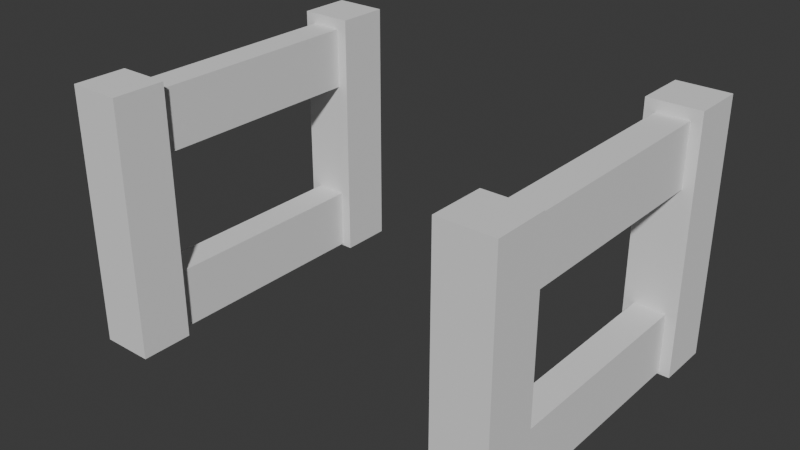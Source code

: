 # Source: m_lkekasse.blend  (saved by Blender 4.4.32; exported with 4.5.12 LTS)
import bpy
from mathutils import Matrix  # noqa: F401  (used for matrix-valued properties, if any)

bpy.ops.wm.read_factory_settings(use_empty=True)
scene = bpy.context.scene
scene.name = 'Scene'

# ---- collections
col_collection = bpy.data.collections.new('Collection'); scene.collection.children.link(col_collection)

# ---- world
world_world = bpy.data.worlds.new('World'); scene.world = world_world
world_world.use_nodes = True; world_world.node_tree.nodes.clear()
_N = world_world.node_tree.nodes; _L = world_world.node_tree.links
n0 = _N.new('ShaderNodeOutputWorld'); n0.name = 'World Output'; n0.location = (300, 300)
n1 = _N.new('ShaderNodeBackground'); n1.name = 'Background'; n1.location = (10, 300)
n1.inputs[0].default_value = (0.05088, 0.05088, 0.05088, 1.0)
_L.new(n1.outputs[0], n0.inputs[0])
n0.is_active_output = True
world_world.color = (0.05088, 0.05088, 0.05088)
world_world.sun_shadow_jitter_overblur = 0.0

# ---- meshes
me_cube_001 = bpy.data.meshes.new('Cube.001')
me_cube_001.from_pydata([(-1.0, -1.0, -1.0), (-1.0, -1.0, 1.0), (-1.0, 1.0, -1.0), (-1.0, 1.0, 1.0), (1.0, -1.0, -1.0), (1.0, -1.0, 1.0), (1.0, 1.0, -1.0), (1.0, 1.0, 1.0)], [], [(0, 1, 3, 2), (2, 3, 7, 6), (6, 7, 5, 4), (4, 5, 1, 0), (2, 6, 4, 0), (7, 3, 1, 5)])
_uv = me_cube_001.uv_layers.new(name='UVMap')
_uv.uv.foreach_set('vector', [0.375, 0.0, 0.625, 0.0, 0.625, 0.25, 0.375, 0.25, 0.375, 0.25, 0.625, 0.25, 0.625, 0.5, 0.375, 0.5, 0.375, 0.5, 0.625, 0.5, 0.625, 0.75, 0.375, 0.75, 0.375, 0.75, 0.625, 0.75, 0.625, 1.0, 0.375, 1.0, 0.125, 0.5, 0.375, 0.5, 0.375, 0.75, 0.125, 0.75, 0.625, 0.5, 0.875, 0.5, 0.875, 0.75, 0.625, 0.75])
me_cube_001.update()
me_cube_002 = bpy.data.meshes.new('Cube.002')
me_cube_002.from_pydata([(-1.0, -1.0, -1.0), (-1.0, -1.0, 1.0), (-1.0, 1.0, -1.0), (-1.0, 1.0, 1.0), (1.0, -1.0, -1.0), (1.0, -1.0, 1.0), (1.0, 1.0, -1.0), (1.0, 1.0, 1.0)], [], [(0, 1, 3, 2), (2, 3, 7, 6), (6, 7, 5, 4), (4, 5, 1, 0), (2, 6, 4, 0), (7, 3, 1, 5)])
_uv = me_cube_002.uv_layers.new(name='UVMap')
_uv.uv.foreach_set('vector', [0.375, 0.0, 0.625, 0.0, 0.625, 0.25, 0.375, 0.25, 0.375, 0.25, 0.625, 0.25, 0.625, 0.5, 0.375, 0.5, 0.375, 0.5, 0.625, 0.5, 0.625, 0.75, 0.375, 0.75, 0.375, 0.75, 0.625, 0.75, 0.625, 1.0, 0.375, 1.0, 0.125, 0.5, 0.375, 0.5, 0.375, 0.75, 0.125, 0.75, 0.625, 0.5, 0.875, 0.5, 0.875, 0.75, 0.625, 0.75])
me_cube_002.update()
me_cube_003 = bpy.data.meshes.new('Cube.003')
me_cube_003.from_pydata([(-1.0, -1.0, -1.0), (-1.0, -1.0, 1.0), (-1.0, 1.0, -1.0), (-1.0, 1.0, 1.0), (1.0, -1.0, -1.0), (1.0, -1.0, 1.0), (1.0, 1.0, -1.0), (1.0, 1.0, 1.0)], [], [(0, 1, 3, 2), (2, 3, 7, 6), (6, 7, 5, 4), (4, 5, 1, 0), (2, 6, 4, 0), (7, 3, 1, 5)])
_uv = me_cube_003.uv_layers.new(name='UVMap')
_uv.uv.foreach_set('vector', [0.375, 0.0, 0.625, 0.0, 0.625, 0.25, 0.375, 0.25, 0.375, 0.25, 0.625, 0.25, 0.625, 0.5, 0.375, 0.5, 0.375, 0.5, 0.625, 0.5, 0.625, 0.75, 0.375, 0.75, 0.375, 0.75, 0.625, 0.75, 0.625, 1.0, 0.375, 1.0, 0.125, 0.5, 0.375, 0.5, 0.375, 0.75, 0.125, 0.75, 0.625, 0.5, 0.875, 0.5, 0.875, 0.75, 0.625, 0.75])
me_cube_003.update()
me_cube_004 = bpy.data.meshes.new('Cube.004')
me_cube_004.from_pydata([(-1.0, -1.0, -1.0), (-1.0, -1.0, 1.0), (-1.0, 1.0, -1.0), (-1.0, 1.0, 1.0), (1.0, -1.0, -1.0), (1.0, -1.0, 1.0), (1.0, 1.0, -1.0), (1.0, 1.0, 1.0)], [], [(0, 1, 3, 2), (2, 3, 7, 6), (6, 7, 5, 4), (4, 5, 1, 0), (2, 6, 4, 0), (7, 3, 1, 5)])
_uv = me_cube_004.uv_layers.new(name='UVMap')
_uv.uv.foreach_set('vector', [0.375, 0.0, 0.625, 0.0, 0.625, 0.25, 0.375, 0.25, 0.375, 0.25, 0.625, 0.25, 0.625, 0.5, 0.375, 0.5, 0.375, 0.5, 0.625, 0.5, 0.625, 0.75, 0.375, 0.75, 0.375, 0.75, 0.625, 0.75, 0.625, 1.0, 0.375, 1.0, 0.125, 0.5, 0.375, 0.5, 0.375, 0.75, 0.125, 0.75, 0.625, 0.5, 0.875, 0.5, 0.875, 0.75, 0.625, 0.75])
me_cube_004.update()
me_cube_005 = bpy.data.meshes.new('Cube.005')
me_cube_005.from_pydata([(-1.0, -1.0, -1.0), (-1.0, -1.0, 1.0), (-1.0, 1.0, -1.0), (-1.0, 1.0, 1.0), (1.0, -1.0, -1.0), (1.0, -1.0, 1.0), (1.0, 1.0, -1.0), (1.0, 1.0, 1.0)], [], [(0, 1, 3, 2), (2, 3, 7, 6), (6, 7, 5, 4), (4, 5, 1, 0), (2, 6, 4, 0), (7, 3, 1, 5)])
_uv = me_cube_005.uv_layers.new(name='UVMap')
_uv.uv.foreach_set('vector', [0.375, 0.0, 0.625, 0.0, 0.625, 0.25, 0.375, 0.25, 0.375, 0.25, 0.625, 0.25, 0.625, 0.5, 0.375, 0.5, 0.375, 0.5, 0.625, 0.5, 0.625, 0.75, 0.375, 0.75, 0.375, 0.75, 0.625, 0.75, 0.625, 1.0, 0.375, 1.0, 0.125, 0.5, 0.375, 0.5, 0.375, 0.75, 0.125, 0.75, 0.625, 0.5, 0.875, 0.5, 0.875, 0.75, 0.625, 0.75])
me_cube_005.update()
me_cube_006 = bpy.data.meshes.new('Cube.006')
me_cube_006.from_pydata([(-1.0, -1.0, -1.0), (-1.0, -1.0, 1.0), (-1.0, 1.0, -1.0), (-1.0, 1.0, 1.0), (1.0, -1.0, -1.0), (1.0, -1.0, 1.0), (1.0, 1.0, -1.0), (1.0, 1.0, 1.0)], [], [(0, 1, 3, 2), (2, 3, 7, 6), (6, 7, 5, 4), (4, 5, 1, 0), (2, 6, 4, 0), (7, 3, 1, 5)])
_uv = me_cube_006.uv_layers.new(name='UVMap')
_uv.uv.foreach_set('vector', [0.375, 0.0, 0.625, 0.0, 0.625, 0.25, 0.375, 0.25, 0.375, 0.25, 0.625, 0.25, 0.625, 0.5, 0.375, 0.5, 0.375, 0.5, 0.625, 0.5, 0.625, 0.75, 0.375, 0.75, 0.375, 0.75, 0.625, 0.75, 0.625, 1.0, 0.375, 1.0, 0.125, 0.5, 0.375, 0.5, 0.375, 0.75, 0.125, 0.75, 0.625, 0.5, 0.875, 0.5, 0.875, 0.75, 0.625, 0.75])
me_cube_006.update()
me_cube_007 = bpy.data.meshes.new('Cube.007')
me_cube_007.from_pydata([(-1.0, -1.0, -1.0), (-1.0, -1.0, 1.0), (-1.0, 1.0, -1.0), (-1.0, 1.0, 1.0), (1.0, -1.0, -1.0), (1.0, -1.0, 1.0), (1.0, 1.0, -1.0), (1.0, 1.0, 1.0)], [], [(0, 1, 3, 2), (2, 3, 7, 6), (6, 7, 5, 4), (4, 5, 1, 0), (2, 6, 4, 0), (7, 3, 1, 5)])
_uv = me_cube_007.uv_layers.new(name='UVMap')
_uv.uv.foreach_set('vector', [0.375, 0.0, 0.625, 0.0, 0.625, 0.25, 0.375, 0.25, 0.375, 0.25, 0.625, 0.25, 0.625, 0.5, 0.375, 0.5, 0.375, 0.5, 0.625, 0.5, 0.625, 0.75, 0.375, 0.75, 0.375, 0.75, 0.625, 0.75, 0.625, 1.0, 0.375, 1.0, 0.125, 0.5, 0.375, 0.5, 0.375, 0.75, 0.125, 0.75, 0.625, 0.5, 0.875, 0.5, 0.875, 0.75, 0.625, 0.75])
me_cube_007.update()
me_cube_008 = bpy.data.meshes.new('Cube.008')
me_cube_008.from_pydata([(-1.0, -1.0, -1.0), (-1.0, -1.0, 1.0), (-1.0, 1.0, -1.0), (-1.0, 1.0, 1.0), (1.0, -1.0, -1.0), (1.0, -1.0, 1.0), (1.0, 1.0, -1.0), (1.0, 1.0, 1.0)], [], [(0, 1, 3, 2), (2, 3, 7, 6), (6, 7, 5, 4), (4, 5, 1, 0), (2, 6, 4, 0), (7, 3, 1, 5)])
_uv = me_cube_008.uv_layers.new(name='UVMap')
_uv.uv.foreach_set('vector', [0.375, 0.0, 0.625, 0.0, 0.625, 0.25, 0.375, 0.25, 0.375, 0.25, 0.625, 0.25, 0.625, 0.5, 0.375, 0.5, 0.375, 0.5, 0.625, 0.5, 0.625, 0.75, 0.375, 0.75, 0.375, 0.75, 0.625, 0.75, 0.625, 1.0, 0.375, 1.0, 0.125, 0.5, 0.375, 0.5, 0.375, 0.75, 0.125, 0.75, 0.625, 0.5, 0.875, 0.5, 0.875, 0.75, 0.625, 0.75])
me_cube_008.update()

# ---- objects
ob_cube = bpy.data.objects.new('Cube', me_cube_001)
ob_cube_001 = bpy.data.objects.new('Cube.001', me_cube_002)
ob_cube_002 = bpy.data.objects.new('Cube.002', me_cube_003)
ob_cube_003 = bpy.data.objects.new('Cube.003', me_cube_004)
ob_cube_004 = bpy.data.objects.new('Cube.004', me_cube_005)
ob_cube_005 = bpy.data.objects.new('Cube.005', me_cube_006)
ob_cube_006 = bpy.data.objects.new('Cube.006', me_cube_007)
ob_cube_007 = bpy.data.objects.new('Cube.007', me_cube_008)

# ---- transforms, parenting, visibility, modifiers, constraints
ob_cube.location = (0.0, 0.0, 0.0)
ob_cube.scale = (0.6064, 0.6064, 2.948)
ob_cube_001.location = (8.88, 0.0, 0.0)
ob_cube_001.scale = (0.6064, 0.6064, 2.948)
ob_cube_002.location = (0.0, 6.5, 0.0)
ob_cube_002.scale = (0.6064, 0.6064, 2.948)
ob_cube_003.location = (8.88, 6.5, 0.0)
ob_cube_003.scale = (0.6064, 0.6064, 2.948)
ob_cube_004.location = (0.0, 3.267, -2.199)
ob_cube_004.scale = (0.3594, -2.921, -0.7021)
ob_cube_005.location = (8.88, 3.267, -2.199)
ob_cube_005.scale = (0.3594, -2.921, -0.7021)
ob_cube_006.location = (0.0, 3.267, 1.994)
ob_cube_006.scale = (0.3594, -2.921, -0.7021)
ob_cube_007.location = (8.88, 3.267, 1.994)
ob_cube_007.scale = (0.3594, -2.921, -0.7021)

# ---- collection membership
col_collection.objects.link(ob_cube)
col_collection.objects.link(ob_cube_001)
col_collection.objects.link(ob_cube_002)
col_collection.objects.link(ob_cube_003)
col_collection.objects.link(ob_cube_004)
col_collection.objects.link(ob_cube_005)
col_collection.objects.link(ob_cube_006)
col_collection.objects.link(ob_cube_007)

# ---- scene / render settings (as saved in the file)
scene.frame_start = 1; scene.frame_end = 250; scene.frame_set(1)
scene.render.engine = 'BLENDER_EEVEE_NEXT'
bpy.context.view_layer.update()

# ---- added for rendering (the .blend has no active camera and no usable light): camera, sun
cam_auto = bpy.data.cameras.new('AutoCamera')
cam_auto.lens = 50.0
cam_auto.sensor_width = 36.0
cam_auto.clip_end = 1000.0
ob_auto_camera = bpy.data.objects.new('AutoCamera', cam_auto)
scene.collection.objects.link(ob_auto_camera)
ob_auto_camera.location = (17.3969, -12.2983, 10.3655)
ob_auto_camera.rotation_euler = (1.09748, -7.21219e-08, 0.694738)
scene.camera = ob_auto_camera
light_auto_sun = bpy.data.lights.new('AutoSun', 'SUN')
light_auto_sun.energy = 3.0
light_auto_sun.angle = 0.0523599
ob_auto_sun = bpy.data.objects.new('AutoSun', light_auto_sun)
scene.collection.objects.link(ob_auto_sun)
ob_auto_sun.rotation_euler = (0.872665, 0.174533, 0.523599)
bpy.context.view_layer.update()
